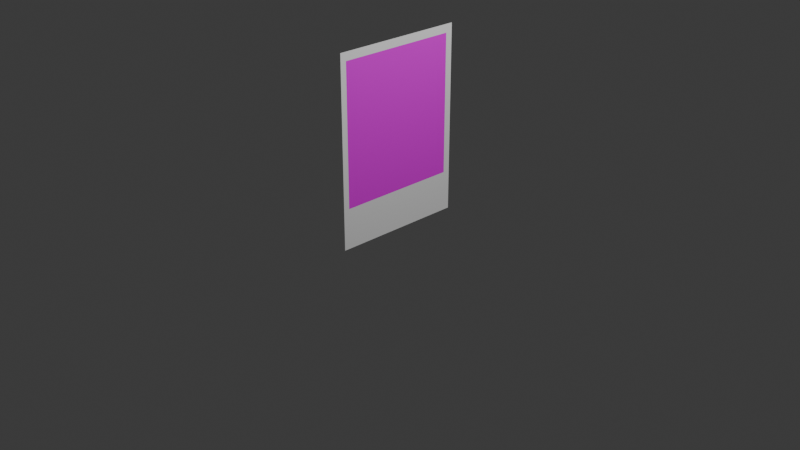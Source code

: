 # Source: polaroid.blend  (saved by Blender 4.3.34; exported with 4.5.12 LTS)
import bpy
from mathutils import Matrix  # noqa: F401  (used for matrix-valued properties, if any)

bpy.ops.wm.read_factory_settings(use_empty=True)
scene = bpy.context.scene
scene.name = 'Scene'

# ---- collections
col_collection = bpy.data.collections.new('Collection'); scene.collection.children.link(col_collection)

# ---- images (referenced by path relative to the original .blend; pixels are not part of the script)
import os
ASSET_DIR = os.environ.get("B2B_ASSET_DIR", "")  # directory of the original .blend (textures are referenced by path, not embedded)
HERE = os.path.dirname(os.path.abspath(__file__))  # packed textures are extracted next to this script under _unpacked/

def load_image(name, relpath, width, height, colorspace="sRGB"):
    """Load a texture the original file referenced (path relative to the .blend, or extracted next to this script)."""
    p = next((c for c in (os.path.join(HERE, relpath), os.path.join(ASSET_DIR, relpath)) if relpath and os.path.exists(c)), "")
    if p:
        img = bpy.data.images.load(p, check_existing=True)
        img.name = name
    else:  # same state as the original file: an image datablock whose file is absent (Cycles renders it pink)
        img = bpy.data.images.new(name, width, height)
        img.source = "FILE"
        img.filepath = "//" + (relpath or name)
    img.colorspace_settings.name = colorspace
    return img
img_polaroid_png = load_image('Polaroid.png', 'Polaroidmodel.png', 1024, 1024, 'sRGB')

# ---- materials (node trees are filled in below, after node groups)
mat_material_001 = bpy.data.materials.new('Material.001')
mat_material_004 = bpy.data.materials.new('Material.004')

# ---- material node trees
mat_material_001.use_nodes = True; mat_material_001.node_tree.nodes.clear()
_N = mat_material_001.node_tree.nodes; _L = mat_material_001.node_tree.links
n0 = _N.new('ShaderNodeBsdfPrincipled'); n0.name = 'Principled BSDF'; n0.location = (10, 300)
n0.inputs[0].default_value = (1.0, 1.0, 1.0, 1.0)
n1 = _N.new('ShaderNodeOutputMaterial'); n1.name = 'Material Output'; n1.location = (300, 300)
_L.new(n0.outputs[0], n1.inputs[0])
n1.is_active_output = True
mat_material_004.use_nodes = True; mat_material_004.node_tree.nodes.clear()
_N = mat_material_004.node_tree.nodes; _L = mat_material_004.node_tree.links
n0 = _N.new('ShaderNodeBsdfPrincipled'); n0.name = 'Principled BSDF'; n0.location = (10, 300)
n1 = _N.new('ShaderNodeOutputMaterial'); n1.name = 'Material Output'; n1.location = (300, 300)
n2 = _N.new('ShaderNodeTexImage'); n2.name = 'Image Texture'; n2.location = (-280, 260)
n2.image = img_polaroid_png
_L.new(n0.outputs[0], n1.inputs[0])
_L.new(n2.outputs[0], n0.inputs[0])
n1.is_active_output = True

# ---- world
world_world = bpy.data.worlds.new('World'); scene.world = world_world
world_world.use_nodes = True; world_world.node_tree.nodes.clear()
_N = world_world.node_tree.nodes; _L = world_world.node_tree.links
n0 = _N.new('ShaderNodeOutputWorld'); n0.name = 'World Output'; n0.location = (300, 300)
n1 = _N.new('ShaderNodeBackground'); n1.name = 'Background'; n1.location = (10, 300)
n1.inputs[0].default_value = (0.05088, 0.05088, 0.05088, 1.0)
_L.new(n1.outputs[0], n0.inputs[0])
n0.is_active_output = True
world_world.color = (0.05088, 0.05088, 0.05088)
world_world.sun_shadow_jitter_overblur = 0.0

# ---- cameras
cam_camera = bpy.data.cameras.new('Camera')
cam_camera.clip_end = 100.0
cam_camera.ortho_scale = 7.314

# ---- lights
light_light = bpy.data.lights.new('Light', 'POINT')
light_light.energy = 1000.0
light_light.shadow_soft_size = 0.1

# ---- meshes
me_cube_003 = bpy.data.meshes.new('Cube.003')
me_cube_003.from_pydata([(-1.0, -1.0, -1.0), (-1.0, -0.9108, -0.5703), (-1.0, -1.0, 1.0), (-1.0, -0.9108, 0.9133), (-1.0, 1.0, -1.0), (-1.0, 0.8962, -0.5703), (-1.0, 1.0, 1.0), (-1.0, 0.8962, 0.9133), (1.0, -1.0, -1.0), (1.0, -0.9108, -0.5703), (1.0, -0.9108, 0.9133), (1.0, -1.0, 1.0), (1.0, 1.0, -1.0), (1.0, 0.8962, -0.5703), (1.0, 1.0, 1.0), (1.0, 0.8962, 0.9133)], [], [(6, 4, 0, 2, 3, 1, 5, 7), (2, 6, 7, 3), (4, 6, 14, 12), (10, 11, 8, 12, 14, 15, 13, 9), (15, 14, 11, 10), (8, 11, 2, 0), (4, 12, 8, 0), (14, 6, 2, 11), (5, 13, 15, 7), (3, 10, 9, 1), (13, 5, 1, 9), (3, 7, 15, 10)])
_uv = me_cube_003.uv_layers.new(name='UVMap')
_uv.uv.foreach_set('vector', [0.625, 0.25, 0.375, 0.25, 0.375, 0.0, 0.625, 0.0, 0.6142, 0.01116, 0.4287, 0.01116, 0.4287, 0.237, 0.6142, 0.237, 0.625, 0.0, 0.625, 0.25, 0.6142, 0.237, 0.6142, 0.01116, 0.375, 0.25, 0.625, 0.25, 0.625, 0.5, 0.375, 0.5, 0.6142, 0.7388, 0.625, 0.75, 0.375, 0.75, 0.375, 0.5, 0.625, 0.5, 0.6142, 0.513, 0.4287, 0.513, 0.4287, 0.7388, 0.6142, 0.513, 0.625, 0.5, 0.625, 0.75, 0.6142, 0.7388, 0.375, 0.75, 0.625, 0.75, 0.625, 1.0, 0.375, 1.0, 0.125, 0.5, 0.375, 0.5, 0.375, 0.75, 0.125, 0.75, 0.625, 0.5, 0.875, 0.5, 0.875, 0.75, 0.625, 0.75, 0.375, 0.25, 0.375, 0.5, 0.625, 0.5, 0.625, 0.25, 0.625, 1.0, 0.625, 0.75, 0.375, 0.75, 0.375, 1.0, 0.375, 0.5, 0.125, 0.5, 0.125, 0.75, 0.375, 0.75, 0.875, 0.75, 0.875, 0.5, 0.625, 0.5, 0.625, 0.75])
me_cube_003.materials.append(mat_material_001)
me_cube_003.update()
me_cube_002 = bpy.data.meshes.new('Cube.002')
me_cube_002.from_pydata([(-1.0, -1.0, -1.0), (-1.0, -1.0, 1.0), (-1.0, 1.0, -1.0), (-1.0, 1.0, 1.0), (1.0, -1.0, -1.0), (1.0, -1.0, 1.0), (1.0, 1.0, -1.0), (1.0, 1.0, 1.0)], [], [(0, 1, 3, 2), (2, 3, 7, 6), (6, 7, 5, 4), (4, 5, 1, 0), (2, 6, 4, 0), (7, 3, 1, 5)])
_uv = me_cube_002.uv_layers.new(name='UVMap')
_uv.uv.foreach_set('vector', [0.2572, 0.2832, 0.07612, 0.2832, 0.07612, 0.05016, 0.2572, 0.05016, 0.3333, 0.6667, 9.273e-09, 0.6667, 3.444e-08, 0.3333, 0.3333, 0.3333, 0.9987, -0.002432, 0.9987, 1.001, 0.001325, 1.001, 0.001325, -0.002432, 0.6667, 0.6667, 0.3333, 0.6667, 0.3333, 0.3333, 0.6667, 0.3333, 0.3333, 0.6667, 0.3333, 1.0, 3.975e-09, 1.0, 2.914e-08, 0.6667, 0.6667, 0.6667, 0.6667, 1.0, 0.3333, 1.0, 0.3333, 0.6667])
me_cube_002.materials.append(mat_material_004)
me_cube_002.update()

# ---- objects
ob_light = bpy.data.objects.new('Light', light_light)
ob_camera = bpy.data.objects.new('Camera', cam_camera)
ob_cube = bpy.data.objects.new('Cube', me_cube_003)
ob_cube_001 = bpy.data.objects.new('Cube.001', me_cube_002)

# ---- transforms, parenting, visibility, modifiers, constraints
ob_light.location = (4.076, 1.005, 5.904)
ob_light.rotation_euler = (0.6503, 0.05522, 1.866)
ob_light.lock_rotations_4d = False
ob_light.empty_display_type = 'ARROWS'
ob_light.color = (0.0, 0.0, 0.0, 0.0)
ob_light.lineart.crease_threshold = 0.0
ob_camera.location = (7.359, -6.926, 4.958)
ob_camera.rotation_euler = (1.109, 0.0, 0.8149)
ob_camera.lock_rotations_4d = False
ob_camera.empty_display_type = 'ARROWS'
ob_camera.color = (0.0, 0.0, 0.0, 0.0)
ob_camera.display_type = 'WIRE'
ob_camera.lineart.crease_threshold = 0.0
ob_cube.location = (0.0, -0.01187, 0.8965)
ob_cube.scale = (0.002567, 0.7152, 1.0)
ob_cube_001.location = (0.0, -0.01707, 1.068)
ob_cube_001.scale = (0.002567, 0.6462, 0.7418)

# ---- collection membership
col_collection.objects.link(ob_light)
col_collection.objects.link(ob_camera)
col_collection.objects.link(ob_cube)
col_collection.objects.link(ob_cube_001)

# ---- scene / render settings (as saved in the file)
scene.camera = ob_camera
scene.frame_start = 1; scene.frame_end = 250; scene.frame_set(1)
scene.render.engine = 'BLENDER_EEVEE_NEXT'
bpy.context.view_layer.update()
